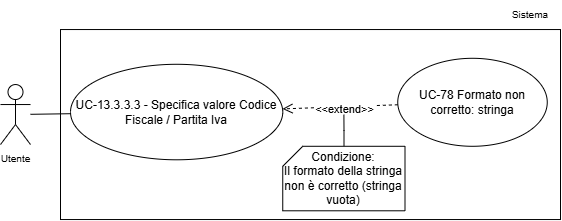

The diagram above was exported from draw.io. Its source (the exported page's mxGraphModel, read from the mxfile embedded in the PNG):
<mxGraphModel dx="1773" dy="975" grid="1" gridSize="10" guides="1" tooltips="1" connect="1" arrows="1" fold="1" page="1" pageScale="1" pageWidth="1169" pageHeight="827" math="0" shadow="0">
  <root>
    <mxCell id="0" />
    <mxCell id="1" parent="0" />
    <mxCell id="2" parent="1" style="whiteSpace=wrap;html=1;" value="" vertex="1">
      <mxGeometry height="190" width="500" x="6200" y="8783.04" as="geometry" />
    </mxCell>
    <mxCell id="3" parent="1" style="text;html=1;whiteSpace=wrap;strokeColor=none;fillColor=none;align=center;verticalAlign=middle;rounded=0;fontSize=10;" value="Sistema" vertex="1">
      <mxGeometry height="30" width="60" x="6640" y="8753.04" as="geometry" />
    </mxCell>
    <mxCell id="4" edge="1" parent="1" source="5" style="rounded=0;orthogonalLoop=1;jettySize=auto;html=1;endArrow=none;endFill=0;" target="6">
      <mxGeometry relative="1" as="geometry" />
    </mxCell>
    <mxCell id="5" parent="1" style="shape=umlActor;verticalLabelPosition=bottom;verticalAlign=top;html=1;outlineConnect=0;" value="&lt;font style=&quot;font-size: 10px;&quot;&gt;Utente&lt;/font&gt;" vertex="1">
      <mxGeometry height="60" width="30" x="6140" y="8838.04" as="geometry" />
    </mxCell>
    <mxCell id="6" parent="1" style="ellipse;whiteSpace=wrap;html=1;" value="UC-13.3.3.3 - Specifica valore Codice Fiscale / Partita Iva" vertex="1">
      <mxGeometry height="95.5" width="212.25" x="6210" y="8817.79" as="geometry" />
    </mxCell>
    <mxCell id="7" edge="1" parent="1" source="9" style="rounded=0;orthogonalLoop=1;jettySize=auto;html=1;dashed=1;endArrow=open;endFill=0;endSize=8;" target="6">
      <mxGeometry relative="1" as="geometry" />
    </mxCell>
    <mxCell id="8" connectable="0" parent="7" style="edgeLabel;html=1;align=center;verticalAlign=middle;resizable=0;points=[];" value="&amp;lt;&amp;lt;extend&amp;gt;&amp;gt;" vertex="1">
      <mxGeometry relative="1" x="0.2807" as="geometry">
        <mxPoint x="20" y="1" as="offset" />
      </mxGeometry>
    </mxCell>
    <mxCell id="9" parent="1" style="ellipse;whiteSpace=wrap;html=1;" value="&lt;div&gt;UC-78 Formato non corretto: stringa&lt;/div&gt;" vertex="1">
      <mxGeometry height="88" width="149.5" x="6537.25" y="8811.79" as="geometry" />
    </mxCell>
    <mxCell id="10" edge="1" parent="1" source="11" style="edgeStyle=orthogonalEdgeStyle;rounded=0;orthogonalLoop=1;jettySize=auto;html=1;endArrow=none;endFill=0;">
      <mxGeometry relative="1" as="geometry">
        <mxPoint x="6483.4" y="8868.240000000002" as="targetPoint" />
      </mxGeometry>
    </mxCell>
    <mxCell id="11" parent="1" style="shape=card;whiteSpace=wrap;html=1;size=20;" value="Condizione:&lt;div&gt;Il formato della stringa non è corretto (stringa vuota)&lt;/div&gt;" vertex="1">
      <mxGeometry height="64.5" width="122.25" x="6422.25" y="8899.79" as="geometry" />
    </mxCell>
  </root>
</mxGraphModel>